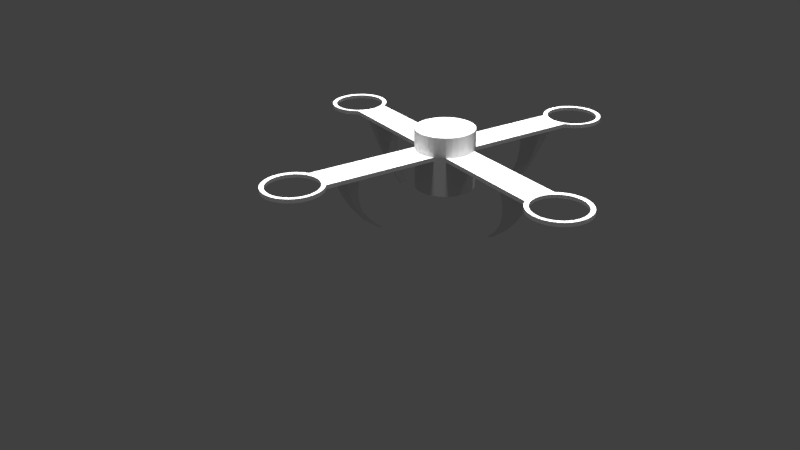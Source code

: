 # Source: prototype_v1.blend  (saved by Blender 2.76.0; exported with 4.5.12 LTS)
import bpy
from mathutils import Matrix  # noqa: F401  (used for matrix-valued properties, if any)

bpy.ops.wm.read_factory_settings(use_empty=True)
scene = bpy.context.scene
scene.name = 'Scene'

# ---- collections
col_collection_1 = bpy.data.collections.new('Collection 1'); scene.collection.children.link(col_collection_1)

# ---- world
world_world = bpy.data.worlds.new('World'); scene.world = world_world
world_world.color = (0.05088, 0.05088, 0.05088)
world_world.use_sun_shadow = False
world_world.sun_shadow_jitter_overblur = 0.0
world_world.cycles.sampling_method = 'MANUAL'
world_world.cycles.sample_map_resolution = 256

# ---- cameras
cam_camera = bpy.data.cameras.new('Camera')
cam_camera.clip_end = 100.0
cam_camera.lens = 35.0
cam_camera.sensor_width = 32.0
cam_camera.sensor_height = 18.0
cam_camera.ortho_scale = 7.314
cam_camera.dof.focus_distance = 0.0
cam_camera.dof.aperture_fstop = 128.0

# ---- lights
light_sun_006 = bpy.data.lights.new('Sun.006', 'SUN')
light_sun_006.transmission_factor = 0.0
light_sun_006.angle = 0.1993
light_sun_006.energy = 1.0
light_sun_006.shadow_buffer_clip_start = 0.5
light_sun_006.shadow_soft_size = 0.1
light_sun_006.shadow_cascade_max_distance = 1000.0
light_sun_006.cycles.use_multiple_importance_sampling = False
light_sun_005 = bpy.data.lights.new('Sun.005', 'SUN')
light_sun_005.transmission_factor = 0.0
light_sun_005.angle = 0.1993
light_sun_005.energy = 1.0
light_sun_005.shadow_buffer_clip_start = 0.5
light_sun_005.shadow_soft_size = 0.1
light_sun_005.shadow_cascade_max_distance = 1000.0
light_sun_005.cycles.use_multiple_importance_sampling = False
light_sun_004 = bpy.data.lights.new('Sun.004', 'SUN')
light_sun_004.transmission_factor = 0.0
light_sun_004.angle = 0.1993
light_sun_004.energy = 1.0
light_sun_004.shadow_buffer_clip_start = 0.5
light_sun_004.shadow_soft_size = 0.1
light_sun_004.shadow_cascade_max_distance = 1000.0
light_sun_004.cycles.use_multiple_importance_sampling = False
light_sun_003 = bpy.data.lights.new('Sun.003', 'SUN')
light_sun_003.transmission_factor = 0.0
light_sun_003.angle = 0.1993
light_sun_003.energy = 1.0
light_sun_003.shadow_buffer_clip_start = 0.5
light_sun_003.shadow_soft_size = 0.1
light_sun_003.shadow_cascade_max_distance = 1000.0
light_sun_003.cycles.use_multiple_importance_sampling = False
light_sun_002 = bpy.data.lights.new('Sun.002', 'SUN')
light_sun_002.transmission_factor = 0.0
light_sun_002.angle = 0.1993
light_sun_002.energy = 1.0
light_sun_002.shadow_buffer_clip_start = 0.5
light_sun_002.shadow_soft_size = 0.1
light_sun_002.shadow_cascade_max_distance = 1000.0
light_sun_002.cycles.use_multiple_importance_sampling = False
light_sun_001 = bpy.data.lights.new('Sun.001', 'SUN')
light_sun_001.transmission_factor = 0.0
light_sun_001.angle = 0.1993
light_sun_001.energy = 1.0
light_sun_001.shadow_buffer_clip_start = 0.5
light_sun_001.shadow_soft_size = 0.1
light_sun_001.shadow_cascade_max_distance = 1000.0
light_sun_001.cycles.use_multiple_importance_sampling = False
light_sun = bpy.data.lights.new('Sun', 'SUN')
light_sun.transmission_factor = 0.0
light_sun.angle = 0.1993
light_sun.energy = 1.0
light_sun.shadow_buffer_clip_start = 0.5
light_sun.shadow_soft_size = 0.1
light_sun.shadow_cascade_max_distance = 1000.0
light_sun.cycles.use_multiple_importance_sampling = False
light_lamp_002 = bpy.data.lights.new('Lamp.002', 'POINT')
light_lamp_002.transmission_factor = 0.0
light_lamp_002.cutoff_distance = 30.0
light_lamp_002.energy = 100.0
light_lamp_002.shadow_buffer_clip_start = 1.001
light_lamp_002.shadow_soft_size = 0.1
light_lamp_002.shadow_maximum_resolution = 0.006
light_lamp_002.use_absolute_resolution = True
light_lamp_002.cycles.use_multiple_importance_sampling = False
light_lamp_001 = bpy.data.lights.new('Lamp.001', 'POINT')
light_lamp_001.transmission_factor = 0.0
light_lamp_001.cutoff_distance = 30.0
light_lamp_001.energy = 100.0
light_lamp_001.shadow_buffer_clip_start = 1.001
light_lamp_001.shadow_soft_size = 0.1
light_lamp_001.shadow_maximum_resolution = 0.006
light_lamp_001.use_absolute_resolution = True
light_lamp_001.cycles.use_multiple_importance_sampling = False
light_lamp = bpy.data.lights.new('Lamp', 'POINT')
light_lamp.transmission_factor = 0.0
light_lamp.cutoff_distance = 30.0
light_lamp.energy = 100.0
light_lamp.shadow_buffer_clip_start = 1.001
light_lamp.shadow_soft_size = 0.1
light_lamp.shadow_maximum_resolution = 0.006
light_lamp.use_absolute_resolution = True
light_lamp.cycles.use_multiple_importance_sampling = False

# ---- meshes
me_cylinder = bpy.data.meshes.new('Cylinder')
me_cylinder.from_pydata([(1.0, 7.55e-08, -1.0), (1.0, 7.55e-08, 1.0), (0.9808, -0.1951, -1.0), (0.9808, -0.1951, 1.0), (0.9239, -0.3827, -1.0), (0.9239, -0.3827, 1.0), (0.8315, -0.5556, -1.0), (0.8315, -0.5556, 1.0), (0.7071, -0.7071, -1.0), (0.7071, -0.7071, 1.0), (0.5556, -0.8315, -1.0), (0.5556, -0.8315, 1.0), (0.3827, -0.9239, -1.0), (0.3827, -0.9239, 1.0), (0.1951, -0.9808, -1.0), (0.1951, -0.9808, 1.0), (-3.258e-07, -1.0, -1.0), (-3.258e-07, -1.0, 1.0), (0.0, 0.0, 1.0), (1.0, 0.0, 0.3321), (0.9808, -0.1951, 0.3321), (0.9239, -0.3827, 0.3321), (0.8315, -0.5556, 0.3321), (0.7071, -0.7071, 0.3321), (0.5556, -0.8315, 0.3321), (0.3827, -0.9239, 0.3321), (0.1951, -0.9808, 0.3321), (0.0, -1.0, 0.3321), (1.0, 0.0, 0.1989), (0.9808, -0.1951, 0.1989), (0.9239, -0.3827, 0.1989), (0.8315, -0.5556, 0.1989), (0.7071, -0.7071, 0.1989), (0.5556, -0.8315, 0.1989), (0.3827, -0.9239, 0.1989), (0.1951, -0.9808, 0.1989), (0.0, -1.0, 0.1989), (4.6, -3.186, 0.1989), (4.6, -3.186, 0.3307), (4.724, -3.337, 0.1989), (4.724, -3.337, 0.3307), (4.817, -3.51, 0.1989), (4.817, -3.51, 0.3307), (4.874, -3.698, 0.1989), (4.874, -3.698, 0.3307), (4.893, -3.893, 0.1989), (4.893, -3.893, 0.3307), (4.874, -4.088, 0.1989), (4.874, -4.088, 0.3307), (4.817, -4.276, 0.1989), (4.817, -4.276, 0.3307), (4.724, -4.449, 0.1989), (4.724, -4.449, 0.3307), (4.6, -4.6, 0.1989), (4.6, -4.6, 0.3307), (4.449, -4.724, 0.1989), (4.449, -4.724, 0.3307), (4.276, -4.817, 0.1989), (4.276, -4.817, 0.3307), (4.088, -4.874, 0.1989), (4.088, -4.874, 0.3307), (3.893, -4.893, 0.1989), (3.893, -4.893, 0.3307), (3.698, -4.874, 0.1989), (3.698, -4.874, 0.3307), (3.51, -4.817, 0.1989), (3.51, -4.817, 0.3307), (3.337, -4.724, 0.1989), (3.337, -4.724, 0.3307), (3.186, -4.6, 0.1989), (3.186, -4.6, 0.3307), (3.062, -4.449, 0.1989), (3.062, -4.449, 0.3307), (2.969, -4.276, 0.1989), (2.969, -4.276, 0.3307), (2.912, -4.088, 0.1989), (2.912, -4.088, 0.3307), (2.893, -3.893, 0.1989), (2.893, -3.893, 0.3307), (2.912, -3.698, 0.1989), (2.912, -3.698, 0.3307), (2.969, -3.51, 0.1989), (2.969, -3.51, 0.3307), (3.062, -3.337, 0.1989), (3.062, -3.337, 0.3307), (3.186, -3.186, 0.1989), (3.186, -3.186, 0.3307), (3.337, -3.062, 0.1989), (3.337, -3.062, 0.3307), (3.51, -2.969, 0.1989), (3.51, -2.969, 0.3307), (3.698, -2.912, 0.1989), (3.698, -2.912, 0.3307), (3.893, -2.893, 0.1989), (3.893, -2.893, 0.3307), (4.088, -2.912, 0.1989), (4.088, -2.912, 0.3307), (4.276, -2.969, 0.1989), (4.276, -2.969, 0.3307), (4.449, -3.062, 0.1989), (4.449, -3.062, 0.3307), (3.323, -3.047, 0.3321), (3.455, -2.914, 0.1989), (3.576, -2.791, 0.1989), (3.185, -3.185, 0.3321), (3.047, -3.323, 0.3321), (3.323, -3.047, 0.1989), (3.455, -2.914, 0.3321), (3.185, -3.185, 0.1989), (3.576, -2.791, 0.3321), (3.047, -3.323, 0.1989), (2.914, -3.455, 0.1989), (2.791, -3.576, 0.1989), (2.791, -3.576, 0.3321), (2.914, -3.455, 0.3321), (4.494, -3.292, 0.2088), (4.6, -3.421, 0.2088), (4.6, -3.421, 0.3209), (4.494, -3.292, 0.3209), (4.678, -3.568, 0.2088), (4.678, -3.568, 0.3209), (4.727, -3.727, 0.2088), (4.727, -3.727, 0.3209), (4.743, -3.893, 0.2088), (4.743, -3.893, 0.3209), (4.727, -4.059, 0.2088), (4.727, -4.059, 0.3209), (4.678, -4.218, 0.2088), (4.678, -4.218, 0.3209), (4.6, -4.365, 0.2088), (4.6, -4.365, 0.3209), (4.494, -4.494, 0.2088), (4.494, -4.494, 0.3209), (4.365, -4.6, 0.2088), (4.365, -4.6, 0.3209), (4.218, -4.678, 0.2088), (4.218, -4.678, 0.3209), (4.059, -4.727, 0.2088), (4.059, -4.727, 0.3209), (3.893, -4.743, 0.2088), (3.893, -4.743, 0.3209), (3.727, -4.727, 0.2088), (3.727, -4.727, 0.3209), (3.568, -4.678, 0.2088), (3.568, -4.678, 0.3209), (3.421, -4.6, 0.2088), (3.421, -4.6, 0.3209), (3.292, -4.494, 0.2088), (3.292, -4.494, 0.3209), (3.186, -4.365, 0.2088), (3.186, -4.365, 0.3209), (3.108, -4.218, 0.2088), (3.108, -4.218, 0.3209), (3.059, -4.059, 0.2088), (3.059, -4.059, 0.3209), (3.043, -3.893, 0.2088), (3.043, -3.893, 0.3209), (3.059, -3.727, 0.2088), (3.059, -3.727, 0.3209), (3.108, -3.568, 0.2088), (3.108, -3.568, 0.3209), (3.186, -3.421, 0.2088), (3.186, -3.421, 0.3209), (3.292, -3.292, 0.2088), (3.292, -3.292, 0.3209), (3.421, -3.186, 0.2088), (3.421, -3.186, 0.3209), (3.568, -3.108, 0.2088), (3.568, -3.108, 0.3209), (3.727, -3.059, 0.2088), (3.727, -3.059, 0.3209), (3.893, -3.043, 0.2088), (3.893, -3.043, 0.3209), (4.059, -3.059, 0.2088), (4.059, -3.059, 0.3209), (4.218, -3.108, 0.2088), (4.218, -3.108, 0.3209), (4.365, -3.186, 0.2088), (4.365, -3.186, 0.3209), (2.854, -2.578, 0.3321), (2.723, -2.723, 0.3321), (2.967, -2.425, 0.3321), (3.056, -2.27, 0.3321), (2.27, -3.056, 0.3321), (2.425, -2.967, 0.3321), (3.078, -2.292, 0.1989), (2.578, -2.854, 0.3321), (2.292, -3.078, 0.1989), (3.22, -2.434, 0.1989), (2.747, -3.023, 0.3321), (2.434, -3.22, 0.1989), (3.023, -2.747, 0.3321), (3.106, -2.565, 0.1989), (2.891, -2.891, 0.3321), (2.979, -2.703, 0.1989), (3.136, -2.595, 0.3321), (2.843, -2.843, 0.1989), (3.227, -2.441, 0.3321), (2.703, -2.979, 0.1989), (2.565, -3.106, 0.1989), (2.441, -3.227, 0.3321), (2.595, -3.136, 0.3321), (2.686, -2.41, 0.3321), (2.794, -2.253, 0.1989), (2.555, -2.555, 0.3321), (2.668, -2.392, 0.1989), (2.797, -2.256, 0.3321), (2.532, -2.532, 0.1989), (2.885, -2.099, 0.3321), (2.392, -2.668, 0.1989), (2.253, -2.794, 0.1989), (2.099, -2.885, 0.3321), (2.256, -2.797, 0.3321), (2.907, -2.121, 0.1989), (2.41, -2.686, 0.3321), (2.121, -2.907, 0.1989), (2.939, -2.52, -0.2111), (2.848, -2.635, -0.2111), (2.746, -2.746, -0.2111), (2.635, -2.848, -0.2111), (2.52, -2.939, -0.2111), (2.805, -2.198, -0.2111), (2.91, -2.302, -0.2111), (2.198, -2.805, -0.2111), (2.302, -2.91, -0.2111), (3.014, -2.407, -0.2111), (2.407, -3.014, -0.2111), (2.732, -2.314, -0.2111), (2.643, -2.429, -0.2111), (2.541, -2.541, -0.2111), (2.429, -2.643, -0.2111), (2.314, -2.732, -0.2111), (2.777, -2.441, -0.6211), (2.213, -2.213, -1.441), (2.703, -2.531, -0.6211), (2.62, -2.62, -0.6211), (2.256, -2.167, -1.441), (2.531, -2.703, -0.6211), (2.441, -2.777, -0.6211), (2.293, -2.119, -1.441), (2.695, -2.206, -0.6211), (2.767, -2.279, -0.6211), (2.206, -2.695, -0.6211), (2.279, -2.767, -0.6211), (2.84, -2.351, -0.6211), (2.351, -2.84, -0.6211), (2.634, -2.297, -0.6211), (2.56, -2.389, -0.6211), (2.478, -2.478, -0.6211), (2.389, -2.56, -0.6211), (2.297, -2.634, -0.6211), (2.57, -2.315, -1.031), (1.837, -1.837, -1.851), (2.514, -2.384, -1.031), (1.831, -1.783, -1.851), (2.451, -2.451, -1.031), (1.86, -1.811, -1.851), (2.384, -2.514, -1.031), (1.849, -1.755, -1.851), (2.315, -2.57, -1.031), (1.88, -1.784, -1.851), (2.509, -2.139, -1.031), (2.564, -2.193, -1.031), (2.139, -2.509, -1.031), (2.193, -2.564, -1.031), (2.618, -2.248, -1.031), (2.248, -2.618, -1.031), (2.463, -2.208, -1.031), (2.407, -2.277, -1.031), (2.344, -2.344, -1.031), (2.277, -2.407, -1.031), (2.208, -2.463, -1.031), (2.167, -2.256, -1.441), (2.119, -2.293, -1.441), (2.224, -1.971, -1.441), (2.273, -2.021, -1.441), (1.971, -2.224, -1.441), (2.021, -2.273, -1.441), (2.323, -2.07, -1.441), (2.07, -2.323, -1.441), (2.195, -2.021, -1.441), (2.158, -2.07, -1.441), (2.116, -2.116, -1.441), (2.07, -2.158, -1.441), (2.021, -2.195, -1.441), (1.808, -1.808, -1.851), (1.811, -1.86, -1.851), (1.783, -1.831, -1.851), (1.784, -1.88, -1.851), (1.755, -1.849, -1.851), (1.835, -1.695, -1.851), (1.866, -1.726, -1.851), (1.695, -1.835, -1.851), (1.726, -1.866, -1.851), (1.897, -1.756, -1.851), (1.756, -1.897, -1.851), (1.82, -1.723, -1.851), (1.8, -1.751, -1.851), (1.776, -1.776, -1.851), (1.751, -1.8, -1.851), (1.723, -1.82, -1.851)], [], [(19, 1, 3, 20), (20, 3, 5, 21), (21, 5, 7, 22), (22, 7, 9, 23), (23, 9, 11, 24), (24, 11, 13, 25), (25, 13, 15, 26), (26, 15, 17, 27), (13, 18, 17, 15), (9, 18, 13, 11), (5, 18, 9, 7), (1, 18, 5, 3), (35, 26, 27, 36), (28, 19, 20, 29), (0, 28, 29, 2), (2, 29, 30, 4), (4, 30, 31, 6), (6, 31, 32, 8), (8, 32, 33, 10), (10, 33, 34, 12), (12, 34, 35, 14), (14, 35, 36, 16), (82, 114, 113, 80), (107, 90, 92, 109), (56, 134, 136, 58), (75, 153, 151, 73), (57, 135, 133, 55), (92, 90, 168, 170), (38, 118, 117, 40), (72, 150, 152, 74), (89, 91, 169, 167), (39, 116, 115, 37), (54, 132, 134, 56), (73, 151, 149, 71), (55, 133, 131, 53), (90, 88, 166, 168), (70, 148, 150, 72), (87, 89, 167, 165), (52, 130, 132, 54), (71, 149, 147, 69), (53, 131, 129, 51), (88, 86, 164, 166), (68, 146, 148, 70), (85, 87, 165, 163), (50, 128, 130, 52), (108, 106, 87, 85), (102, 89, 87, 106), (102, 103, 91, 89), (103, 109, 92, 91), (107, 101, 88, 90), (88, 101, 104, 86), (69, 147, 145, 67), (51, 129, 127, 49), (86, 84, 162, 164), (66, 144, 146, 68), (83, 85, 163, 161), (48, 126, 128, 50), (67, 145, 143, 65), (189, 201, 114, 105), (188, 197, 109, 103), (201, 200, 113, 114), (190, 199, 111, 112), (200, 190, 112, 113), (199, 198, 110, 111), (198, 196, 108, 110), (197, 195, 107, 109), (193, 189, 105, 104), (192, 188, 103, 102), (191, 193, 104, 101), (194, 192, 102, 106), (195, 191, 101, 107), (196, 194, 106, 108), (108, 85, 83, 110), (81, 111, 110, 83), (84, 105, 114, 82), (86, 104, 105, 84), (112, 79, 80, 113), (112, 111, 81, 79), (100, 178, 118, 38), (49, 127, 125, 47), (84, 82, 160, 162), (37, 115, 177, 99), (115, 116, 117, 118), (116, 119, 120, 117), (119, 121, 122, 120), (121, 123, 124, 122), (123, 125, 126, 124), (125, 127, 128, 126), (127, 129, 130, 128), (129, 131, 132, 130), (131, 133, 134, 132), (133, 135, 136, 134), (135, 137, 138, 136), (137, 139, 140, 138), (139, 141, 142, 140), (141, 143, 144, 142), (143, 145, 146, 144), (145, 147, 148, 146), (147, 149, 150, 148), (149, 151, 152, 150), (151, 153, 154, 152), (153, 155, 156, 154), (155, 157, 158, 156), (169, 171, 172, 170), (171, 173, 174, 172), (173, 175, 176, 174), (165, 167, 168, 166), (177, 115, 118, 178), (175, 177, 178, 176), (168, 167, 169, 170), (163, 165, 166, 164), (161, 163, 164, 162), (160, 158, 157, 159), (159, 161, 162, 160), (93, 171, 169, 91), (74, 152, 154, 76), (41, 119, 116, 39), (92, 170, 172, 94), (59, 137, 135, 57), (40, 117, 120, 42), (77, 155, 153, 75), (58, 136, 138, 60), (95, 173, 171, 93), (76, 154, 156, 78), (43, 121, 119, 41), (94, 172, 174, 96), (61, 139, 137, 59), (42, 120, 122, 44), (79, 157, 155, 77), (60, 138, 140, 62), (97, 175, 173, 95), (78, 156, 158, 80), (45, 123, 121, 43), (96, 174, 176, 98), (63, 141, 139, 61), (44, 122, 124, 46), (79, 81, 159, 157), (62, 140, 142, 64), (99, 177, 175, 97), (82, 80, 158, 160), (47, 125, 123, 45), (98, 176, 178, 100), (65, 143, 141, 63), (46, 124, 126, 48), (81, 83, 161, 159), (64, 142, 144, 66), (77, 78, 80, 79), (75, 76, 78, 77), (73, 74, 76, 75), (71, 72, 74, 73), (69, 70, 72, 71), (67, 68, 70, 69), (65, 66, 68, 67), (63, 64, 66, 65), (61, 62, 64, 63), (59, 60, 62, 61), (57, 58, 60, 59), (55, 56, 58, 57), (53, 54, 56, 55), (51, 52, 54, 53), (49, 50, 52, 51), (47, 48, 50, 49), (45, 46, 48, 47), (43, 44, 46, 45), (41, 42, 44, 43), (39, 40, 42, 41), (37, 38, 40, 39), (99, 100, 38, 37), (97, 98, 100, 99), (95, 96, 98, 97), (93, 94, 96, 95), (92, 94, 93, 91), (198, 199, 220, 219), (206, 202, 179, 181), (187, 215, 223, 224), (202, 204, 180, 179), (194, 196, 218, 217), (204, 214, 186, 180), (208, 206, 181, 182), (203, 213, 221, 227), (196, 198, 219, 218), (211, 215, 187, 183), (213, 185, 222, 221), (212, 211, 183, 184), (213, 208, 182, 185), (214, 212, 184, 186), (209, 207, 229, 230), (181, 179, 191, 195), (188, 192, 216, 225), (179, 180, 193, 191), (207, 205, 228, 229), (180, 186, 189, 193), (182, 181, 195, 197), (210, 209, 230, 231), (190, 187, 224, 226), (183, 187, 190, 200), (199, 190, 226, 220), (184, 183, 200, 201), (185, 182, 197, 188), (186, 184, 201, 189), (24, 25, 212, 214), (29, 20, 208, 213), (25, 26, 211, 212), (35, 34, 210, 215), (26, 35, 215, 211), (34, 33, 209, 210), (33, 32, 207, 209), (20, 21, 206, 208), (23, 24, 214, 204), (30, 29, 213, 203), (22, 23, 204, 202), (31, 30, 203, 205), (21, 22, 202, 206), (32, 31, 205, 207), (225, 216, 232, 244), (229, 228, 247, 248), (216, 217, 234, 232), (228, 227, 246, 247), (217, 218, 235, 234), (227, 221, 240, 246), (226, 224, 243, 245), (224, 223, 242, 243), (230, 229, 248, 249), (222, 225, 244, 241), (220, 226, 245, 238), (221, 222, 241, 240), (185, 188, 225, 222), (215, 210, 231, 223), (205, 203, 227, 228), (192, 194, 217, 216), (234, 235, 255, 253), (246, 240, 261, 267), (245, 243, 264, 266), (243, 242, 263, 264), (249, 248, 269, 270), (241, 244, 265, 262), (238, 245, 266, 259), (240, 241, 262, 261), (250, 249, 270, 271), (237, 238, 259, 257), (242, 250, 271, 263), (235, 237, 257, 255), (218, 219, 237, 235), (223, 231, 250, 242), (219, 220, 238, 237), (231, 230, 249, 250), (262, 265, 278, 275), (259, 266, 279, 273), (261, 262, 275, 274), (271, 270, 283, 284), (257, 259, 273, 272), (263, 271, 284, 276), (255, 257, 272, 233), (265, 251, 239, 278), (269, 268, 281, 282), (251, 253, 236, 239), (268, 267, 280, 281), (253, 255, 233, 236), (247, 246, 267, 268), (232, 234, 253, 251), (248, 247, 268, 269), (244, 232, 251, 265), (233, 272, 286, 252), (278, 239, 260, 294), (282, 281, 297, 298), (239, 236, 256, 260), (281, 280, 296, 297), (236, 233, 252, 256), (280, 274, 290, 296), (279, 277, 293, 295), (277, 276, 292, 293), (283, 282, 298, 299), (275, 278, 294, 291), (273, 279, 295, 288), (270, 269, 282, 283), (264, 263, 276, 277), (266, 264, 277, 279), (267, 261, 274, 280), (298, 297, 254, 285), (297, 296, 258, 254), (296, 290, 291, 258), (299, 298, 285, 287), (300, 299, 287, 289), (292, 300, 289, 293), (285, 254, 256, 252), (254, 258, 260, 256), (258, 291, 294, 260), (287, 285, 252, 286), (289, 287, 286, 288), (293, 289, 288, 295), (276, 284, 300, 292), (272, 273, 288, 286), (284, 283, 299, 300), (274, 275, 291, 290)])
_uv = me_cylinder.uv_layers.new(name='UVMap')
_uv.uv.foreach_set('vector', [0.0, 0.0, 0.0, 0.0, 0.0, 0.0, 0.0, 0.0, 0.0, 0.0, 0.0, 0.0, 0.0, 0.0, 0.0, 0.0, 0.0, 0.0, 0.0, 0.0, 0.0, 0.0, 0.0, 0.0, 0.0, 0.0, 0.0, 0.0, 0.0, 0.0, 0.0, 0.0, 0.0, 0.0, 0.0, 0.0, 0.0, 0.0, 0.0, 0.0, 0.0, 0.0, 0.0, 0.0, 0.0, 0.0, 0.0, 0.0, 0.0, 0.0, 0.0, 0.0, 0.0, 0.0, 0.0, 0.0, 0.0, 0.0, 0.0, 0.0, 0.0, 0.0, 0.0, 0.0, 0.0, 0.0, 0.0, 0.0, 0.0, 0.0, 0.0, 0.0, 0.0, 0.0, 0.0, 0.0, 0.0, 0.0, 0.0, 0.0, 0.0, 0.0, 0.0, 0.0, 0.0, 0.0, 0.0, 0.0, 0.0, 0.0, 0.0, 0.0, 0.0, 0.0, 0.0, 0.0, 0.0, 0.0, 0.0, 0.0, 0.0, 0.0, 0.0, 0.0, 0.0, 0.0, 0.0, 0.0, 0.0, 0.0, 0.0, 0.0, 0.0, 0.0, 0.0, 0.0, 0.0, 0.0, 0.0, 0.0, 0.0, 0.0, 0.0, 0.0, 0.0, 0.0, 0.0, 0.0, 0.0, 0.0, 0.0, 0.0, 0.0, 0.0, 0.0, 0.0, 0.0, 0.0, 0.0, 0.0, 0.0, 0.0, 0.0, 0.0, 0.0, 0.0, 0.0, 0.0, 0.0, 0.0, 0.0, 0.0, 0.0, 0.0, 0.0, 0.0, 0.0, 0.0, 0.0, 0.0, 0.0, 0.0, 0.0, 0.0, 0.0, 0.0, 0.0, 0.0, 0.0, 0.0, 0.0, 0.0, 0.0, 0.0, 0.0, 0.0, 0.0, 0.0, 0.0, 0.0, 0.0, 0.0, 0.0, 0.0, 0.0, 0.0, 0.0, 0.0, 0.0, 0.0, 0.0, 0.0, 0.0, 0.0, 0.0, 0.0, 0.0, 0.0, 0.0, 0.0, 0.0, 0.0, 0.0, 0.0, 0.0, 0.0, 0.0, 0.0, 0.0, 0.0, 0.0, 0.0, 0.0, 0.0, 0.0, 0.0, 0.0, 0.0, 0.0, 0.0, 0.0, 0.0, 0.0, 0.0, 0.0, 0.0, 0.0, 0.0, 0.0, 0.0, 0.0, 0.0, 0.0, 0.0, 0.0, 0.0, 0.0, 0.0, 0.0, 0.0, 0.0, 0.0, 0.0, 0.0, 0.0, 0.0, 0.0, 0.0, 0.0, 0.0, 0.0, 0.0, 0.0, 0.0, 0.0, 0.0, 0.0, 0.0, 0.0, 0.0, 0.0, 0.0, 0.0, 0.0, 0.0, 0.0, 0.0, 0.0, 0.0, 0.0, 0.0, 0.0, 0.0, 0.0, 0.0, 0.0, 0.0, 0.0, 0.0, 0.0, 0.0, 0.0, 0.0, 0.0, 0.0, 0.0, 0.0, 0.0, 0.0, 0.0, 0.0, 0.0, 0.0, 0.0, 0.0, 0.0, 0.0, 0.0, 0.0, 0.0, 0.0, 0.0, 0.0, 0.0, 0.0, 0.0, 0.0, 0.0, 0.0, 0.0, 0.0, 0.0, 0.0, 0.0, 0.0, 0.0, 0.0, 0.0, 0.0, 0.0, 0.0, 0.0, 0.0, 0.0, 0.0, 0.0, 0.0, 0.0, 0.0, 0.0, 0.0, 0.0, 0.0, 0.0, 0.0, 0.0, 0.0, 0.0, 0.0, 0.0, 0.0, 0.0, 0.0, 0.0, 0.0, 0.0, 0.0, 0.0, 0.0, 0.0, 0.0, 0.0, 0.0, 0.0, 0.0, 0.0, 0.0, 0.0, 0.0, 0.0, 0.0, 0.0, 0.0, 0.0, 0.0, 0.0, 0.0, 0.0, 0.0, 0.0, 0.0, 0.0, 0.0, 0.0, 0.0, 0.0, 0.0, 0.0, 0.0, 0.0, 0.0, 0.0, 0.0, 0.0, 0.0, 0.0, 0.0, 0.0, 0.0, 0.0, 0.0, 0.0, 0.0, 0.0, 0.0, 0.0, 0.0, 0.0, 0.0, 0.0, 0.0, 0.0, 0.0, 0.0, 0.0, 0.0, 0.0, 0.0, 0.0, 0.0, 0.0, 0.0, 0.0, 0.0, 0.0, 0.0, 0.0, 0.0, 0.0, 0.0, 0.0, 0.0, 0.0, 0.0, 0.0, 0.0, 0.0, 0.0, 0.0, 0.0, 0.0, 0.0, 0.0, 0.0, 0.0, 0.0, 0.0, 0.0, 0.0, 0.0, 0.0, 0.0, 0.0, 0.0, 0.0, 0.0, 0.0, 0.0, 0.0, 0.0, 0.0, 0.0, 0.0, 0.0, 0.0, 0.0, 0.0, 0.0, 0.0, 0.0, 0.0, 0.0, 0.0, 0.0, 0.0, 0.0, 0.0, 0.0, 0.0, 0.0, 0.0, 0.0, 0.0, 0.0, 0.0, 0.0, 0.0, 0.0, 0.0, 0.0, 0.0, 0.0, 0.0, 0.0, 0.0, 0.0, 0.0, 0.0, 0.0, 0.0, 0.0, 0.0, 0.0, 0.0, 0.0, 0.0, 0.0, 0.0, 0.0, 0.0, 0.0, 0.0, 0.0, 0.0, 0.0, 0.0, 0.0, 0.0, 0.0, 0.0, 0.0, 0.0, 0.0, 0.0, 0.0, 0.0, 0.0, 0.0, 0.0, 0.0, 0.0, 0.0, 0.0, 0.0, 0.0, 0.0, 0.0, 0.0, 0.0, 0.0, 0.0, 0.0, 0.0, 0.0, 0.0, 0.0, 0.0, 0.0, 0.0, 0.0, 0.0, 0.0, 0.0, 0.0, 0.0, 0.0, 0.0, 0.0, 0.0, 0.0, 0.0, 0.0, 0.0, 0.0, 0.0, 0.0, 0.0, 0.0, 0.0, 0.0, 0.0, 0.0, 0.0, 0.0, 0.0, 0.0, 0.0, 0.0, 0.0, 0.0, 0.0, 0.0, 0.0, 0.0, 0.0, 0.0, 0.0, 0.0, 0.0, 0.0, 0.0, 0.0, 0.0, 0.0, 0.0, 0.0, 0.0, 0.0, 0.0, 0.0, 0.0, 0.0, 0.0, 0.0, 0.0, 0.0, 0.0, 0.0, 0.0, 0.0, 0.0, 0.0, 0.0, 0.0, 0.0, 0.0, 0.0, 0.0, 0.0, 0.0, 0.0, 0.0, 0.0, 0.0, 0.0, 0.0, 0.0, 0.0, 0.0, 0.0, 0.0, 0.0, 0.0, 0.0, 0.0, 0.0, 0.0, 0.0, 0.0, 0.0, 0.0, 0.0, 0.0, 0.0, 0.0, 0.0, 0.0, 0.0, 0.0, 0.0, 0.0, 0.0, 0.0, 0.0, 0.0, 0.0, 0.0, 0.0, 0.0, 0.0, 0.0, 0.0, 0.0, 0.0, 0.0, 0.0, 0.0, 0.0, 0.0, 0.0, 0.0, 0.0, 0.0, 0.0, 0.0, 0.0, 0.0, 0.0, 0.0, 0.0, 0.0, 0.0, 0.0, 0.0, 0.0, 0.0, 0.0, 0.0, 0.0, 0.0, 0.0, 0.0, 0.0, 0.0, 0.0, 0.0, 0.0, 0.0, 0.0, 0.0, 0.0, 0.0, 0.0, 0.0, 0.0, 0.0, 0.0, 0.0, 0.0, 0.0, 0.0, 0.0, 0.0, 0.0, 0.0, 0.0, 0.0, 0.0, 0.0, 0.0, 0.0, 0.0, 0.0, 0.0, 0.0, 0.0, 0.0, 0.0, 0.0, 0.0, 0.0, 0.0, 0.0, 0.0, 0.0, 0.0, 0.0, 0.0, 0.0, 0.0, 0.0, 0.0, 0.0, 0.0, 0.0, 0.0, 0.0, 0.0, 0.0, 0.0, 0.0, 0.0, 0.0, 0.0, 0.0, 0.0, 0.0, 0.0, 0.0, 0.0, 0.0, 0.0, 0.0, 0.0, 0.0, 0.0, 0.0, 0.0, 0.0, 0.0, 0.0, 0.0, 0.0, 0.0, 0.0, 0.0, 0.0, 0.0, 0.0, 0.0, 0.0, 0.0, 0.0, 0.0, 0.0, 0.0, 0.0, 0.0, 0.0, 0.0, 0.0, 0.0, 0.0, 0.0, 0.0, 0.0, 0.0, 0.0, 0.0, 0.0, 0.0, 0.0, 0.0, 0.0, 0.0, 0.0, 0.0, 0.0, 0.0, 0.0, 0.0, 0.0, 0.0, 0.0, 0.0, 0.0, 0.0, 0.0, 0.0, 0.0, 0.0, 0.0, 0.0, 0.0, 0.0, 0.0, 0.0, 0.0, 0.0, 0.0, 0.0, 0.0, 0.0, 0.0, 0.0, 0.0, 0.0, 0.0, 0.0, 0.0, 0.0, 0.0, 0.0, 0.0, 0.0, 0.0, 0.0, 0.0, 0.0, 0.0, 0.0, 0.0, 0.0, 0.0, 0.0, 0.0, 0.0, 0.0, 0.0, 0.0, 0.0, 0.0, 0.0, 0.0, 0.0, 0.0, 0.0, 0.0, 0.0, 0.0, 0.0, 0.0, 0.0, 0.0, 0.0, 0.0, 0.0, 0.0, 0.0, 0.0, 0.0, 0.0, 0.0, 0.0, 0.0, 0.0, 0.0, 0.0, 0.0, 0.0, 0.0, 0.0, 0.0, 0.0, 0.0, 0.0, 0.0, 0.0, 0.0, 0.0, 0.0, 0.0, 0.0, 0.0, 0.0, 0.0, 0.0, 0.0, 0.0, 0.0, 0.0, 0.0, 0.0, 0.0, 0.0, 0.0, 0.0, 0.0, 0.0, 0.0, 0.0, 0.0, 0.0, 0.0, 0.0, 0.0, 0.0, 0.0, 0.0, 0.0, 0.0, 0.0, 0.0, 0.0, 0.0, 0.0, 0.0, 0.0, 0.0, 0.0, 0.0, 0.0, 0.0, 0.0, 0.0, 0.0, 0.0, 0.0, 0.0, 0.0, 0.0, 0.0, 0.0, 0.0, 0.0, 0.0, 0.0, 0.0, 0.0, 0.0, 0.0, 0.0, 0.0, 0.0, 0.0, 0.0, 0.0, 0.0, 0.0, 0.0, 0.0, 0.0, 0.0, 0.0, 0.0, 0.0, 0.0, 0.0, 0.0, 0.0, 0.0, 0.0, 0.0, 0.0, 0.0, 0.0, 0.0, 0.0, 0.0, 0.0, 0.0, 0.0, 0.0, 0.0, 0.0, 0.0, 0.0, 0.0, 0.0, 0.0, 0.0, 0.0, 0.0, 0.0, 0.0, 0.0, 0.0, 0.0, 0.0, 0.0, 0.0, 0.0, 0.0, 0.0, 0.0, 0.0, 0.0, 0.0, 0.0, 0.0, 0.0, 0.0, 0.0, 0.0, 0.0, 0.0, 0.0, 0.0, 0.0, 0.0, 0.0, 0.0, 0.0, 0.0, 0.0, 0.0, 0.0, 0.0, 0.0, 0.0, 0.0, 0.0, 0.0, 0.0, 0.0, 0.0, 0.0, 0.0, 0.0, 0.0, 0.0, 0.0, 0.0, 0.0, 0.0, 0.0, 0.0, 0.0, 0.0, 0.0, 0.0, 0.0, 0.0, 0.0, 0.0, 0.0, 0.0, 0.0, 0.0, 0.0, 0.0, 0.0, 0.0, 0.0, 0.0, 0.0, 0.0, 0.0, 0.0, 0.0, 0.0, 0.0, 0.0, 0.0, 0.0, 0.0, 0.0, 0.0, 0.0, 0.0, 0.0, 0.0, 0.0, 0.0, 0.0, 0.0, 0.0, 0.0, 0.0, 0.0, 0.0, 0.0, 0.0, 0.0, 0.0, 0.0, 0.0, 0.0, 0.0, 0.0, 0.0, 0.0, 0.0, 0.0, 0.0, 0.0, 0.0, 0.0, 0.0, 0.0, 0.0, 0.0, 0.0, 0.0, 0.0, 0.0, 0.0, 0.0, 0.0, 0.0, 0.0, 0.0, 0.0, 0.0, 0.0, 0.0, 0.0, 0.0, 0.0, 0.0, 0.0, 0.0, 0.0, 0.0, 0.0, 0.0, 0.0, 0.0, 0.0, 0.0, 0.0, 0.0, 0.0, 0.0, 0.0, 0.0, 0.0, 0.0, 0.0, 0.0, 0.0, 0.0, 0.0, 0.0, 0.0, 0.0, 0.0, 0.0, 0.0, 0.0, 0.0, 0.0, 0.0, 0.0, 0.0, 0.0, 0.0, 0.0, 0.0, 0.0, 0.0, 0.0, 0.0, 0.0, 0.0, 0.0, 0.0, 0.0, 0.0, 0.0, 0.0, 0.0, 0.0, 0.0, 0.0, 0.0, 0.0, 0.0, 0.0, 0.0, 0.0, 0.0, 0.0, 0.0, 0.0, 0.0, 0.0, 0.0, 0.0, 0.0, 0.0, 0.0, 0.0, 0.0, 0.0, 0.0, 0.0, 0.0, 0.0, 0.0, 0.0, 0.0, 0.0, 0.0, 0.0, 0.0, 0.0, 0.0, 0.0, 0.0, 0.0, 0.0, 0.0, 0.0, 0.0, 0.0, 0.0, 0.0, 0.0, 0.0, 0.0, 0.0, 0.0, 0.0, 0.0, 0.0, 0.0, 0.0, 0.0, 0.0, 0.0, 0.0, 0.0, 0.0, 0.0, 0.0, 0.0, 0.0, 0.0, 0.0, 0.0, 0.0, 0.0, 0.0, 0.0, 0.0, 0.0, 0.0, 0.0, 0.0, 0.0, 0.0, 0.0, 0.0, 0.0, 0.0, 0.0, 0.0, 0.0, 0.0, 0.0, 0.0, 0.0, 0.0, 0.0, 0.0, 0.0, 0.0, 0.0, 0.0, 0.0, 0.0, 0.0, 0.0, 0.0, 0.0, 0.0, 0.0, 0.0, 0.0, 0.0, 0.0, 0.0, 0.0, 0.0, 0.0, 0.0, 0.0, 0.0, 0.0, 0.0, 0.0, 0.0, 0.0, 0.0, 0.0, 0.0, 0.0, 0.0, 0.0, 0.0, 0.0, 0.0, 0.0, 0.0, 0.0, 0.0, 0.0, 0.0, 0.0, 0.0, 0.0, 0.0, 0.0, 0.0, 0.0, 0.0, 0.0, 0.0, 0.0, 0.0, 0.0, 0.0, 0.0, 0.0, 0.0, 0.0, 0.0, 0.0, 0.0, 0.0, 0.0, 0.0, 0.0, 0.0, 0.0, 0.0, 0.0, 0.0, 0.0, 0.0, 0.0, 0.0, 0.0, 0.0, 0.0, 0.0, 0.0, 0.0, 0.0, 0.0, 0.0, 0.0, 0.0, 0.0, 0.0, 0.0, 0.0, 0.0, 0.0, 0.0, 0.0, 0.0, 0.0, 0.0, 0.0, 0.0, 0.0, 0.0, 0.0, 0.0, 0.0, 0.0, 0.0, 0.0, 0.0, 0.0, 0.0, 0.0, 0.0, 0.0, 0.0, 0.0, 0.0, 0.0, 0.0, 0.0, 0.0, 0.0, 0.0, 0.0, 0.0, 0.0, 0.0, 0.0, 0.0, 0.0, 0.0, 0.0, 0.0, 0.0, 0.0, 0.0, 0.0, 0.0, 0.0, 0.0, 0.0, 0.0, 0.0, 0.0, 0.0, 0.0, 0.0, 0.0, 0.0, 0.0, 0.0, 0.0, 0.0, 0.0, 0.0, 0.0, 0.0, 0.0, 0.0, 0.0, 0.0, 0.0, 0.0, 0.0, 0.0, 0.0, 0.0, 0.0, 0.0, 0.0, 0.0, 0.0, 0.0, 0.0, 0.0, 0.0, 0.0, 0.0, 0.0, 0.0, 0.0, 0.0, 0.0, 0.0, 0.0, 0.0, 0.0, 0.0, 0.0, 0.0, 0.0, 0.0, 0.0, 0.0, 0.0, 0.0, 0.0, 0.0, 0.0, 0.0, 0.0, 0.0, 0.0, 0.0, 0.0, 0.0, 0.0, 0.0, 0.0, 0.0, 0.0, 0.0, 0.0, 0.0, 0.0, 0.0, 0.0, 0.0, 0.0, 0.0, 0.0, 0.0, 0.0, 0.0, 0.0, 0.0, 0.0, 0.0, 0.0, 0.0, 0.0, 0.0, 0.0, 0.0, 0.0, 0.0, 0.0, 0.0, 0.0, 0.0, 0.0, 0.0, 0.0, 0.0, 0.0, 0.0, 0.0, 0.0, 0.0, 0.0, 0.0, 0.0, 0.0, 0.0, 0.0, 0.0, 0.0, 0.0, 0.0, 0.0, 0.0, 0.0, 0.0, 0.0, 0.0, 0.0, 0.0, 0.0, 0.0, 0.0, 0.0, 0.0, 0.0, 0.0, 0.0, 0.0, 0.0, 0.0, 0.0, 0.0, 0.0, 0.0, 0.0, 0.0, 0.0, 0.0, 0.0, 0.0, 0.0, 0.0, 0.0, 0.0, 0.0, 0.0, 0.0, 0.0, 0.0, 0.0, 0.0, 0.0, 0.0, 0.0, 0.0, 0.0, 0.0, 0.0, 0.0, 0.0, 0.0, 0.0, 0.0, 0.0, 0.0, 0.0, 0.0, 0.0, 0.0, 0.0, 0.0, 0.0, 0.0, 0.0, 0.0, 0.0, 0.0, 0.0, 0.0, 0.0, 0.0, 0.0, 0.0, 0.0, 0.0, 0.0, 0.0, 0.0, 0.0, 0.0, 0.0, 0.0, 0.0, 0.0, 0.0, 0.0, 0.0, 0.0, 0.0, 0.0, 0.0, 0.0, 0.0, 0.0, 0.0, 0.0, 0.0, 0.0, 0.0, 0.0, 0.0, 0.0, 0.0, 0.0, 0.0, 0.0, 0.0, 0.0, 0.0, 0.0, 0.0, 0.0, 0.0, 0.0, 0.0, 0.0, 0.0, 0.0, 0.0, 0.0, 0.0, 0.0, 0.0, 0.0, 0.0, 0.0, 0.0, 0.0, 0.0, 0.0, 0.0, 0.0, 0.0, 0.0, 0.0, 0.0, 0.0, 0.0, 0.0, 0.0, 0.0, 0.0, 0.0, 0.0, 0.0, 0.0, 0.0, 0.0, 0.0, 0.0, 0.0, 0.0, 0.0, 0.0, 0.0, 0.0, 0.0, 0.0, 0.0, 0.0, 0.0, 0.0, 0.0, 0.0, 0.0, 0.0, 0.0, 0.0, 0.0, 0.0, 0.0, 0.0, 0.0, 0.0, 0.0, 0.0, 0.0, 0.0, 0.0, 0.0, 0.0, 0.0, 0.0, 0.0, 0.0, 0.0, 0.0, 0.0, 0.0, 0.0, 0.0, 0.0, 0.0, 0.0, 0.0, 0.0, 0.0, 0.0, 0.0, 0.0, 0.0, 0.0, 0.0, 0.0, 0.0, 0.0, 0.0, 0.0, 0.0, 0.0, 0.0, 0.0, 0.0, 0.0, 0.0, 0.0, 0.0, 0.0, 0.0, 0.0, 0.0, 0.0, 0.0, 0.0, 0.0, 0.0, 0.0, 0.0, 0.0, 0.0, 0.0, 0.0, 0.0, 0.0, 0.0, 0.0, 0.0, 0.0, 0.0, 0.0, 0.0, 0.0, 0.0, 0.0, 0.0, 0.0, 0.0, 0.0, 0.0, 0.0, 0.0, 0.0, 0.0, 0.0, 0.0, 0.0, 0.0, 0.0, 0.0, 0.0, 0.0, 0.0, 0.0, 0.0, 0.0, 0.0, 0.0, 0.0, 0.0, 0.0, 0.0, 0.0, 0.0, 0.0, 0.0, 0.0, 0.0, 0.0, 0.0, 0.0, 0.0, 0.0, 0.0, 0.0, 0.0, 0.0, 0.0, 0.0, 0.0, 0.0, 0.0, 0.0, 0.0, 0.0, 0.0, 0.0, 0.0, 0.0, 0.0, 0.0, 0.0, 0.0, 0.0, 0.0, 0.0, 0.0, 0.0, 0.0, 0.0, 0.0, 0.0, 0.0, 0.0, 0.0, 0.0, 0.0, 0.0, 0.0, 0.0, 0.0, 0.0, 0.0, 0.0, 0.0, 0.0, 0.0, 0.0, 0.0, 0.0, 0.0, 0.0, 0.0, 0.0, 0.0, 0.0, 0.0, 0.0, 0.0, 0.0, 0.0, 0.0, 0.0, 0.0, 0.0, 0.0, 0.0, 0.0, 0.0, 0.0, 0.0, 0.0, 0.0, 0.0, 0.0, 0.0, 0.0, 0.0, 0.0, 0.0, 0.0, 0.0, 0.0, 0.0, 0.0, 0.0, 0.0, 0.0, 0.0, 0.0, 0.0, 0.0, 0.0, 0.0, 0.0, 0.0, 0.0, 0.0, 0.0, 0.0, 0.0, 0.0, 0.0, 0.0, 0.0, 0.0, 0.0, 0.0, 0.0, 0.0, 0.0, 0.0, 0.0, 0.0, 0.0, 0.0, 0.0, 0.0, 0.0, 0.0, 0.0, 0.0, 0.0, 0.0, 0.0, 0.0, 0.0, 0.0, 0.0, 0.0, 0.0, 0.0, 0.0, 0.0, 0.0, 0.0, 0.0, 0.0, 0.0, 0.0, 0.0, 0.0, 0.0, 0.0, 0.0, 0.0, 0.0, 0.0, 0.0, 0.0, 0.0, 0.0, 0.0, 0.0, 0.0, 0.0, 0.0, 0.0, 0.0, 0.0, 0.0, 0.0, 0.0, 0.0, 0.0, 0.0, 0.0, 0.0, 0.0, 0.0, 0.0, 0.0, 0.0, 0.0, 0.0, 0.0, 0.0, 0.0, 0.0, 0.0, 0.0, 0.0, 0.0, 0.0, 0.0, 0.0, 0.0, 0.0, 0.0, 0.0, 0.0, 0.0, 0.0, 0.0, 0.0, 0.0, 0.0, 0.0, 0.0, 0.0, 0.0, 0.0, 0.0, 0.0, 0.0, 0.0, 0.0, 0.0, 0.0, 0.0, 0.0, 0.0, 0.0, 0.0, 0.0, 0.0, 0.0, 0.0, 0.0, 0.0, 0.0, 0.0, 0.0, 0.0, 0.0, 0.0, 0.0, 0.0, 0.0, 0.0, 0.0, 0.0, 0.0, 0.0, 0.0, 0.0, 0.0, 0.0, 0.0, 0.0, 0.0, 0.0, 0.0, 0.0, 0.0, 0.0, 0.0, 0.0, 0.0, 0.0, 0.0, 0.0, 0.0, 0.0, 0.0, 0.0, 0.0, 0.0, 0.0, 0.0, 0.0, 0.0, 0.0, 0.0, 0.0, 0.0, 0.0, 0.0, 0.0, 0.0, 0.0, 0.0, 0.0, 0.0, 0.0, 0.0, 0.0, 0.0, 0.0, 0.0, 0.0, 0.0, 0.0, 0.0, 0.0, 0.0, 0.0, 0.0, 0.0, 0.0, 0.0, 0.0, 0.0, 0.0, 0.0, 0.0, 0.0, 0.0, 0.0, 0.0, 0.0, 0.0, 0.0, 0.0, 0.0, 0.0, 0.0, 0.0, 0.0, 0.0, 0.0, 0.0, 0.0, 0.0, 0.0, 0.0, 0.0, 0.0, 0.0, 0.0, 0.0, 0.0, 0.0, 0.0, 0.0, 0.0, 0.0, 0.0, 0.0, 0.0, 0.0, 0.0, 0.0, 0.0, 0.0, 0.0, 0.0, 0.0, 0.0, 0.0, 0.0, 0.0, 0.0, 0.0, 0.0, 0.0, 0.0, 0.0, 0.0, 0.0, 0.0, 0.0, 0.0, 0.0, 0.0, 0.0, 0.0, 0.0, 0.0, 0.0, 0.0, 0.0, 0.0, 0.0, 0.0, 0.0, 0.0, 0.0, 0.0, 0.0, 0.0, 0.0, 0.0, 0.0, 0.0, 0.0, 0.0, 0.0, 0.0, 0.0, 0.0, 0.0, 0.0, 0.0, 0.0, 0.0, 0.0, 0.0, 0.0, 0.0, 0.0, 0.0, 0.0, 0.0, 0.0, 0.0, 0.0, 0.0, 0.0, 0.0, 0.0, 0.0, 0.0, 0.0, 0.0, 0.0, 0.0, 0.0, 0.0, 0.0, 0.0, 0.0, 0.0, 0.0, 0.0, 0.0, 0.0, 0.0, 0.0, 0.0, 0.0, 0.0, 0.0, 0.0, 0.0, 0.0, 0.0, 0.0, 0.0, 0.0, 0.0, 0.0, 0.0, 0.0, 0.0, 0.0, 0.0, 0.0, 0.0, 0.0, 0.0, 0.0, 0.0, 0.0, 0.0, 0.0, 0.0, 0.0, 0.0, 0.0, 0.0, 0.0, 0.0, 0.0, 0.0, 0.0, 0.0, 0.0, 0.0, 0.0, 0.0, 0.0, 0.0, 0.0, 0.0, 0.0, 0.0, 0.0, 0.0, 0.0, 0.0, 0.0, 0.0, 0.0, 0.0, 0.0, 0.0, 0.0, 0.0, 0.0, 0.0, 0.0, 0.0, 0.0, 0.0, 0.0, 0.0, 0.0, 0.0, 0.0, 0.0, 0.0, 0.0, 0.0, 0.0, 0.0, 0.0, 0.0, 0.0, 0.0, 0.0, 0.0, 0.0, 0.0, 0.0, 0.0, 0.0, 0.0, 0.0, 0.0, 0.0, 0.0, 0.0, 0.0, 0.0, 0.0, 0.0, 0.0, 0.0, 0.0, 0.0, 0.0, 0.0, 0.0, 0.0, 0.0, 0.0, 0.0, 0.0, 0.0, 0.0, 0.0, 0.0, 0.0, 0.0, 0.0, 0.0, 0.0])
me_cylinder.use_remesh_preserve_volume = False
me_cylinder.use_remesh_preserve_attributes = False
me_cylinder.use_mirror_vertex_groups = False
me_cylinder.update()

# ---- objects
ob_sun_006 = bpy.data.objects.new('Sun.006', light_sun_006)
ob_sun_005 = bpy.data.objects.new('Sun.005', light_sun_005)
ob_sun_004 = bpy.data.objects.new('Sun.004', light_sun_004)
ob_sun_003 = bpy.data.objects.new('Sun.003', light_sun_003)
ob_sun_002 = bpy.data.objects.new('Sun.002', light_sun_002)
ob_sun_001 = bpy.data.objects.new('Sun.001', light_sun_001)
ob_sun = bpy.data.objects.new('Sun', light_sun)
ob_lamp_002 = bpy.data.objects.new('Lamp.002', light_lamp_002)
ob_lamp_001 = bpy.data.objects.new('Lamp.001', light_lamp_001)
ob_cylinder = bpy.data.objects.new('Cylinder', me_cylinder)
ob_lamp = bpy.data.objects.new('Lamp', light_lamp)
ob_camera = bpy.data.objects.new('Camera', cam_camera)

# ---- transforms, parenting, visibility, modifiers, constraints
ob_sun_006.location = (8.355, -1.874, 0.2476)
ob_sun_006.lineart.crease_threshold = 0.0
ob_sun_005.location = (-0.8436, -8.732, 0.3081)
ob_sun_005.lineart.crease_threshold = 0.0
ob_sun_004.location = (-7.832, -1.635, 1.324)
ob_sun_004.lineart.crease_threshold = 0.0
ob_sun_003.location = (-6.146, 7.163, 9.685)
ob_sun_003.lineart.crease_threshold = 0.0
ob_sun_002.location = (8.898, -0.1994, -0.6381)
ob_sun_002.lineart.crease_threshold = 0.0
ob_sun_001.location = (-13.6, -2.568, 2.76)
ob_sun_001.lineart.crease_threshold = 0.0
ob_sun.location = (-13.6, -2.568, 2.76)
ob_sun.lineart.crease_threshold = 0.0
ob_lamp_002.location = (8.091, 9.277, 16.23)
ob_lamp_002.rotation_euler = (0.6503, 0.05522, 1.866)
ob_lamp_002.lock_rotations_4d = False
ob_lamp_002.empty_display_type = 'ARROWS'
ob_lamp_002.color = (0.0, 0.0, 0.0, 0.0)
ob_lamp_002.lineart.crease_threshold = 0.0
ob_lamp_001.location = (8.091, 9.277, 16.23)
ob_lamp_001.rotation_euler = (0.6503, 0.05522, 1.866)
ob_lamp_001.lock_rotations_4d = False
ob_lamp_001.empty_display_type = 'ARROWS'
ob_lamp_001.color = (0.0, 0.0, 0.0, 0.0)
ob_lamp_001.lineart.crease_threshold = 0.0
ob_cylinder.location = (0.0, 0.0, 1.0)
ob_cylinder.rotation_euler = (0.0, -0.0, 0.7854)
ob_cylinder.lineart.crease_threshold = 0.0
_m = ob_cylinder.modifiers.new('Mirror', 'MIRROR')
_m.use_axis = (True, True, False)
_m.use_clip = True
ob_lamp.location = (8.091, 9.277, 16.23)
ob_lamp.rotation_euler = (0.6503, 0.05522, 1.866)
ob_lamp.lock_rotations_4d = False
ob_lamp.empty_display_type = 'ARROWS'
ob_lamp.color = (0.0, 0.0, 0.0, 0.0)
ob_lamp.lineart.crease_threshold = 0.0
ob_camera.location = (21.69, -15.47, 11.75)
ob_camera.rotation_euler = (1.109, 0.01082, 1.002)
ob_camera.lock_rotations_4d = False
ob_camera.empty_display_type = 'ARROWS'
ob_camera.color = (0.0, 0.0, 0.0, 0.0)
ob_camera.display_type = 'WIRE'
ob_camera.lineart.crease_threshold = 0.0

# ---- collection membership
col_collection_1.objects.link(ob_sun_006)
col_collection_1.objects.link(ob_sun_005)
col_collection_1.objects.link(ob_sun_004)
col_collection_1.objects.link(ob_sun_003)
col_collection_1.objects.link(ob_sun_002)
col_collection_1.objects.link(ob_sun_001)
col_collection_1.objects.link(ob_sun)
col_collection_1.objects.link(ob_lamp_002)
col_collection_1.objects.link(ob_lamp_001)
col_collection_1.objects.link(ob_cylinder)
col_collection_1.objects.link(ob_lamp)
col_collection_1.objects.link(ob_camera)

# ---- scene / render settings (as saved in the file)
scene.camera = ob_camera
scene.frame_start = 1; scene.frame_end = 250; scene.frame_set(0)
scene.render.engine = 'BLENDER_EEVEE_NEXT'
scene.render.resolution_percentage = 50
scene.render.dither_intensity = 0.0
scene.cycles.use_denoising = False
scene.cycles.samples = 10
scene.cycles.sampling_pattern = 'TABULATED_SOBOL'
scene.cycles.light_sampling_threshold = 0.0
scene.cycles.use_adaptive_sampling = False
scene.cycles.use_light_tree = False
scene.cycles.blur_glossy = 0.0
scene.cycles.pixel_filter_type = 'GAUSSIAN'
scene.cycles.sample_clamp_indirect = 0.0
scene.view_settings.view_transform = 'Standard'
bpy.context.view_layer.update()
